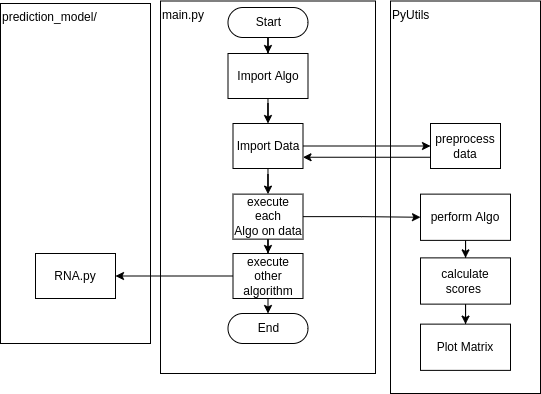

The diagram above was exported from draw.io. Its source (the exported page's mxGraphModel, read from the mxfile embedded in the PNG):
<mxGraphModel dx="338" dy="434" grid="1" gridSize="10" guides="1" tooltips="1" connect="1" arrows="1" fold="1" page="1" pageScale="1" pageWidth="827" pageHeight="1169" math="0" shadow="0">
  <root>
    <mxCell id="0" />
    <mxCell id="1" parent="0" />
    <mxCell id="4" value="main.py" style="rounded=0;whiteSpace=wrap;html=1;align=left;verticalAlign=top;" parent="1" vertex="1">
      <mxGeometry x="160" y="7.5" width="215" height="372.5" as="geometry" />
    </mxCell>
    <mxCell id="32" value="" style="edgeStyle=orthogonalEdgeStyle;rounded=0;orthogonalLoop=1;jettySize=auto;html=1;" edge="1" parent="1" source="2" target="13">
      <mxGeometry relative="1" as="geometry" />
    </mxCell>
    <mxCell id="2" value="Start" style="html=1;dashed=0;whitespace=wrap;shape=mxgraph.dfd.start" parent="1" vertex="1">
      <mxGeometry x="227.5" y="14" width="80" height="30" as="geometry" />
    </mxCell>
    <mxCell id="5" value="PyUtils" style="rounded=0;whiteSpace=wrap;html=1;align=left;verticalAlign=top;" parent="1" vertex="1">
      <mxGeometry x="390" y="7.5" width="150" height="392.5" as="geometry" />
    </mxCell>
    <mxCell id="37" style="edgeStyle=orthogonalEdgeStyle;rounded=0;orthogonalLoop=1;jettySize=auto;html=1;entryX=0;entryY=0.5;entryDx=0;entryDy=0;" edge="1" parent="1" source="8" target="11">
      <mxGeometry relative="1" as="geometry" />
    </mxCell>
    <mxCell id="43" style="edgeStyle=orthogonalEdgeStyle;rounded=0;orthogonalLoop=1;jettySize=auto;html=1;entryX=0.5;entryY=0;entryDx=0;entryDy=0;" edge="1" parent="1" source="8" target="15">
      <mxGeometry relative="1" as="geometry" />
    </mxCell>
    <mxCell id="8" value="Import Data" style="whiteSpace=wrap;html=1;dashed=0;" parent="1" vertex="1">
      <mxGeometry x="232.5" y="130" width="70" height="45" as="geometry" />
    </mxCell>
    <mxCell id="38" style="edgeStyle=orthogonalEdgeStyle;rounded=0;orthogonalLoop=1;jettySize=auto;html=1;exitX=0;exitY=0.75;exitDx=0;exitDy=0;entryX=1;entryY=0.75;entryDx=0;entryDy=0;" edge="1" parent="1" source="11" target="8">
      <mxGeometry relative="1" as="geometry" />
    </mxCell>
    <mxCell id="11" value="preprocess data" style="whiteSpace=wrap;html=1;dashed=0;" parent="1" vertex="1">
      <mxGeometry x="430" y="130" width="70" height="45" as="geometry" />
    </mxCell>
    <mxCell id="34" style="edgeStyle=orthogonalEdgeStyle;rounded=0;orthogonalLoop=1;jettySize=auto;html=1;entryX=0.5;entryY=0;entryDx=0;entryDy=0;" edge="1" parent="1" source="13" target="8">
      <mxGeometry relative="1" as="geometry" />
    </mxCell>
    <mxCell id="13" value="Import Algo" style="whiteSpace=wrap;html=1;dashed=0;" parent="1" vertex="1">
      <mxGeometry x="227.5" y="60" width="80" height="45" as="geometry" />
    </mxCell>
    <mxCell id="35" style="edgeStyle=orthogonalEdgeStyle;rounded=0;orthogonalLoop=1;jettySize=auto;html=1;entryX=0;entryY=0.5;entryDx=0;entryDy=0;" edge="1" parent="1" source="15" target="18">
      <mxGeometry relative="1" as="geometry" />
    </mxCell>
    <mxCell id="41" style="edgeStyle=orthogonalEdgeStyle;rounded=0;orthogonalLoop=1;jettySize=auto;html=1;entryX=0.5;entryY=0;entryDx=0;entryDy=0;" edge="1" parent="1" source="15" target="39">
      <mxGeometry relative="1" as="geometry" />
    </mxCell>
    <mxCell id="15" value="execute each Algo&amp;nbsp;on data" style="whiteSpace=wrap;html=1;dashed=0;" parent="1" vertex="1">
      <mxGeometry x="232.5" y="200.63" width="70" height="45" as="geometry" />
    </mxCell>
    <mxCell id="21" value="" style="edgeStyle=orthogonalEdgeStyle;rounded=0;orthogonalLoop=1;jettySize=auto;html=1;" parent="1" source="18" target="20" edge="1">
      <mxGeometry relative="1" as="geometry" />
    </mxCell>
    <mxCell id="18" value="perform Algo" style="whiteSpace=wrap;html=1;dashed=0;" parent="1" vertex="1">
      <mxGeometry x="420" y="200.63" width="90" height="46.25" as="geometry" />
    </mxCell>
    <mxCell id="23" value="" style="edgeStyle=orthogonalEdgeStyle;rounded=0;orthogonalLoop=1;jettySize=auto;html=1;" parent="1" source="20" target="22" edge="1">
      <mxGeometry relative="1" as="geometry" />
    </mxCell>
    <mxCell id="20" value="calculate scores&amp;nbsp;" style="whiteSpace=wrap;html=1;dashed=0;" parent="1" vertex="1">
      <mxGeometry x="420" y="264.38" width="90" height="46.25" as="geometry" />
    </mxCell>
    <mxCell id="22" value="Plot Matrix" style="whiteSpace=wrap;html=1;dashed=0;" parent="1" vertex="1">
      <mxGeometry x="420" y="330.63" width="90" height="46.25" as="geometry" />
    </mxCell>
    <mxCell id="26" value="prediction_model/" style="rounded=0;whiteSpace=wrap;html=1;align=left;verticalAlign=top;" vertex="1" parent="1">
      <mxGeometry y="10" width="150" height="340" as="geometry" />
    </mxCell>
    <mxCell id="31" value="RNA.py" style="whiteSpace=wrap;html=1;dashed=0;" vertex="1" parent="1">
      <mxGeometry x="35" y="260" width="80" height="45" as="geometry" />
    </mxCell>
    <mxCell id="40" style="edgeStyle=orthogonalEdgeStyle;rounded=0;orthogonalLoop=1;jettySize=auto;html=1;entryX=1;entryY=0.5;entryDx=0;entryDy=0;" edge="1" parent="1" source="39" target="31">
      <mxGeometry relative="1" as="geometry" />
    </mxCell>
    <mxCell id="45" style="edgeStyle=orthogonalEdgeStyle;rounded=0;orthogonalLoop=1;jettySize=auto;html=1;exitX=0.5;exitY=1;exitDx=0;exitDy=0;entryX=0.5;entryY=0.5;entryDx=0;entryDy=-15.000000000000002;entryPerimeter=0;" edge="1" parent="1" source="39" target="44">
      <mxGeometry relative="1" as="geometry" />
    </mxCell>
    <mxCell id="39" value="execute other algorithm" style="whiteSpace=wrap;html=1;dashed=0;" vertex="1" parent="1">
      <mxGeometry x="232.5" y="260" width="70" height="45" as="geometry" />
    </mxCell>
    <mxCell id="44" value="End" style="html=1;dashed=0;whitespace=wrap;shape=mxgraph.dfd.start" vertex="1" parent="1">
      <mxGeometry x="227.5" y="320" width="80" height="30" as="geometry" />
    </mxCell>
  </root>
</mxGraphModel>